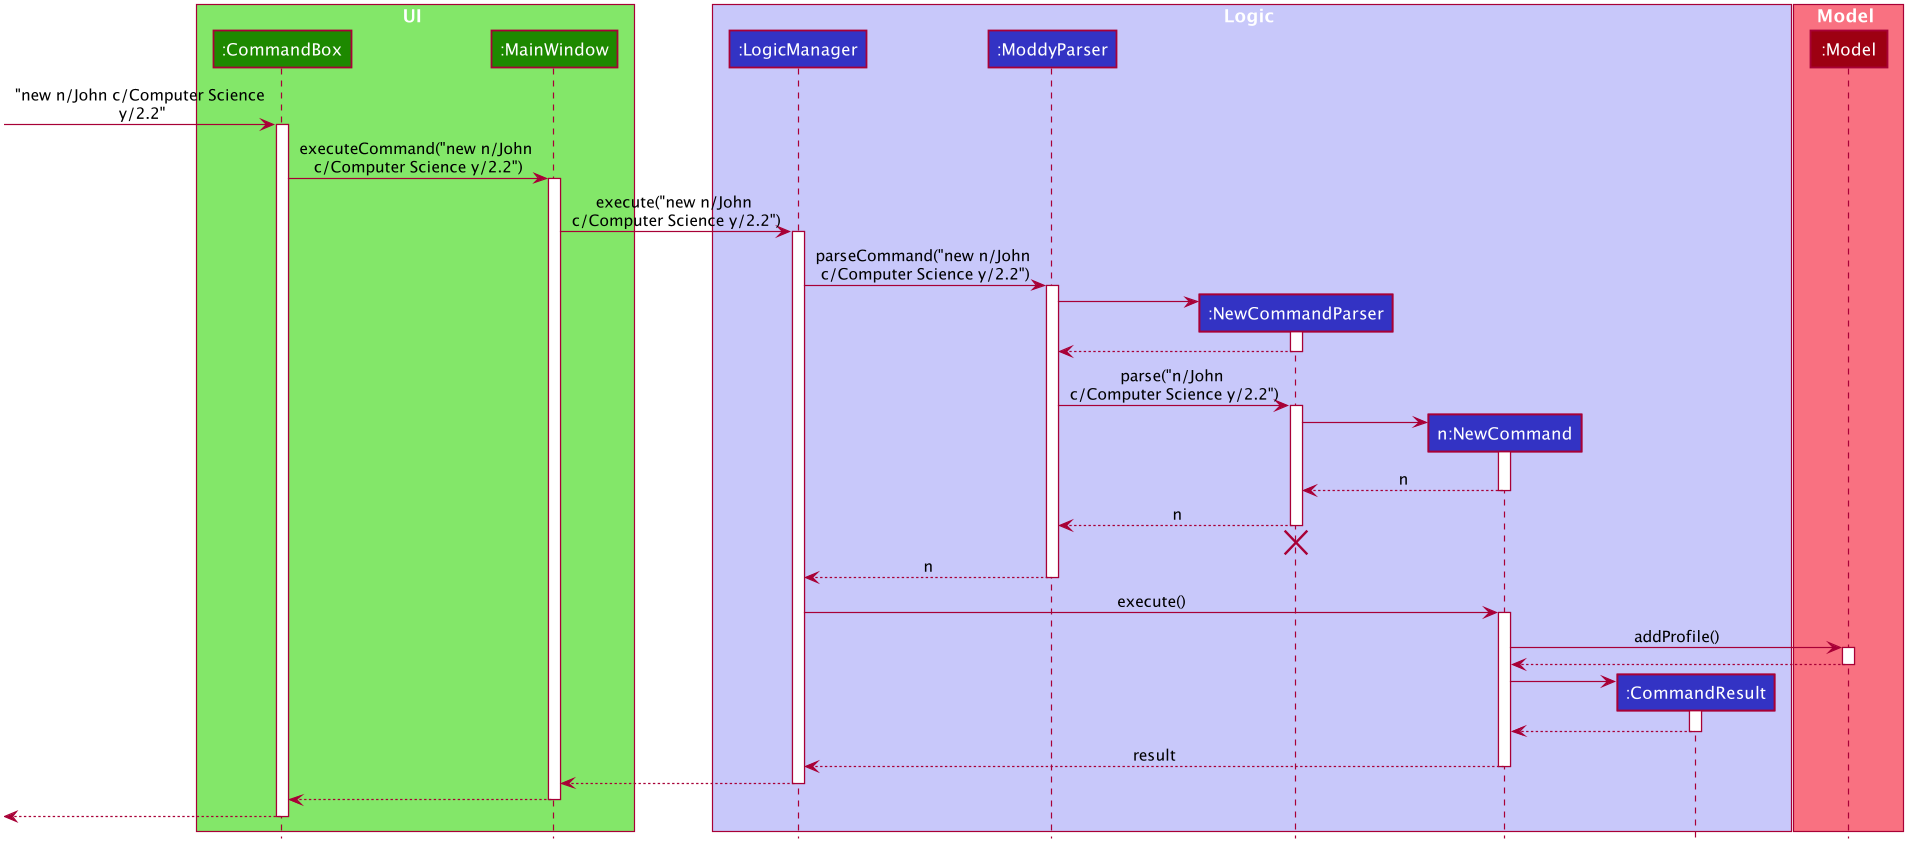

The diagram above was rendered by PlantUML. Its source (embedded in the PNG):
@startuml








skinparam BackgroundColor #FFFFFFF

skinparam Shadowing false

skinparam Class {
    FontColor #FFFFFF
    BorderThickness 1
    BorderColor #FFFFFF
    StereotypeFontColor #FFFFFF
    FontName Arial
}

skinparam Actor {
    BorderColor #000000
    Color #000000
    FontName Arial
}

skinparam Sequence {
    MessageAlign center
    BoxFontSize 15
    BoxPadding 0
    BoxFontColor #FFFFFF
    FontName Arial
}

skinparam Participant {
    FontColor #FFFFFFF
    Padding 20
}

skinparam MinClassWidth 50
skinparam ParticipantPadding 10
skinparam Shadowing false
skinparam DefaultTextAlignment center
skinparam packageStyle Rectangle

hide footbox
hide members
hide circle

box UI #83E769
participant ":CommandBox" as CommandBox #1D8900
participant ":MainWindow" as MainWindow #1D8900
end box

box Logic #C8C8FA
participant ":LogicManager" as LogicManager #3333C4
participant ":ModdyParser" as ModdyParser #3333C4
participant ":NewCommandParser" as NewCommandParser #3333C4
participant "n:NewCommand" as NewCommand #3333C4
participant ":CommandResult" as CommandResult #3333C4
end box

box Model #F97181
participant ":Model" as Model #9D0012
end box

[-> CommandBox : "new n/John c/Computer Science\n y/2.2"
activate CommandBox

CommandBox -> MainWindow : executeCommand("new n/John \nc/Computer Science y/2.2")
activate MainWindow

MainWindow -> LogicManager : execute("new n/John \nc/Computer Science y/2.2")
activate LogicManager

LogicManager -> ModdyParser : parseCommand("new n/John \nc/Computer Science y/2.2")
activate ModdyParser

create NewCommandParser
ModdyParser -> NewCommandParser
activate NewCommandParser

NewCommandParser --> ModdyParser
deactivate NewCommandParser

ModdyParser -> NewCommandParser : parse("n/John \nc/Computer Science y/2.2")
activate NewCommandParser

create NewCommand
NewCommandParser -> NewCommand
activate NewCommand

NewCommand --> NewCommandParser : n
deactivate NewCommand

NewCommandParser --> ModdyParser : n
deactivate NewCommandParser
NewCommandParser -[hidden]-> ModdyParser
destroy NewCommandParser

ModdyParser --> LogicManager : n
deactivate ModdyParser

LogicManager -> NewCommand : execute()
activate NewCommand

NewCommand -> Model : addProfile()
activate Model

Model --> NewCommand
deactivate Model

create CommandResult
NewCommand -> CommandResult
activate CommandResult

CommandResult --> NewCommand
deactivate CommandResult

NewCommand --> LogicManager : result
deactivate NewCommand

LogicManager --> MainWindow
deactivate LogicManager

MainWindow --> CommandBox
deactivate MainWindow

[<--CommandBox
deactivate CommandBox
@enduml